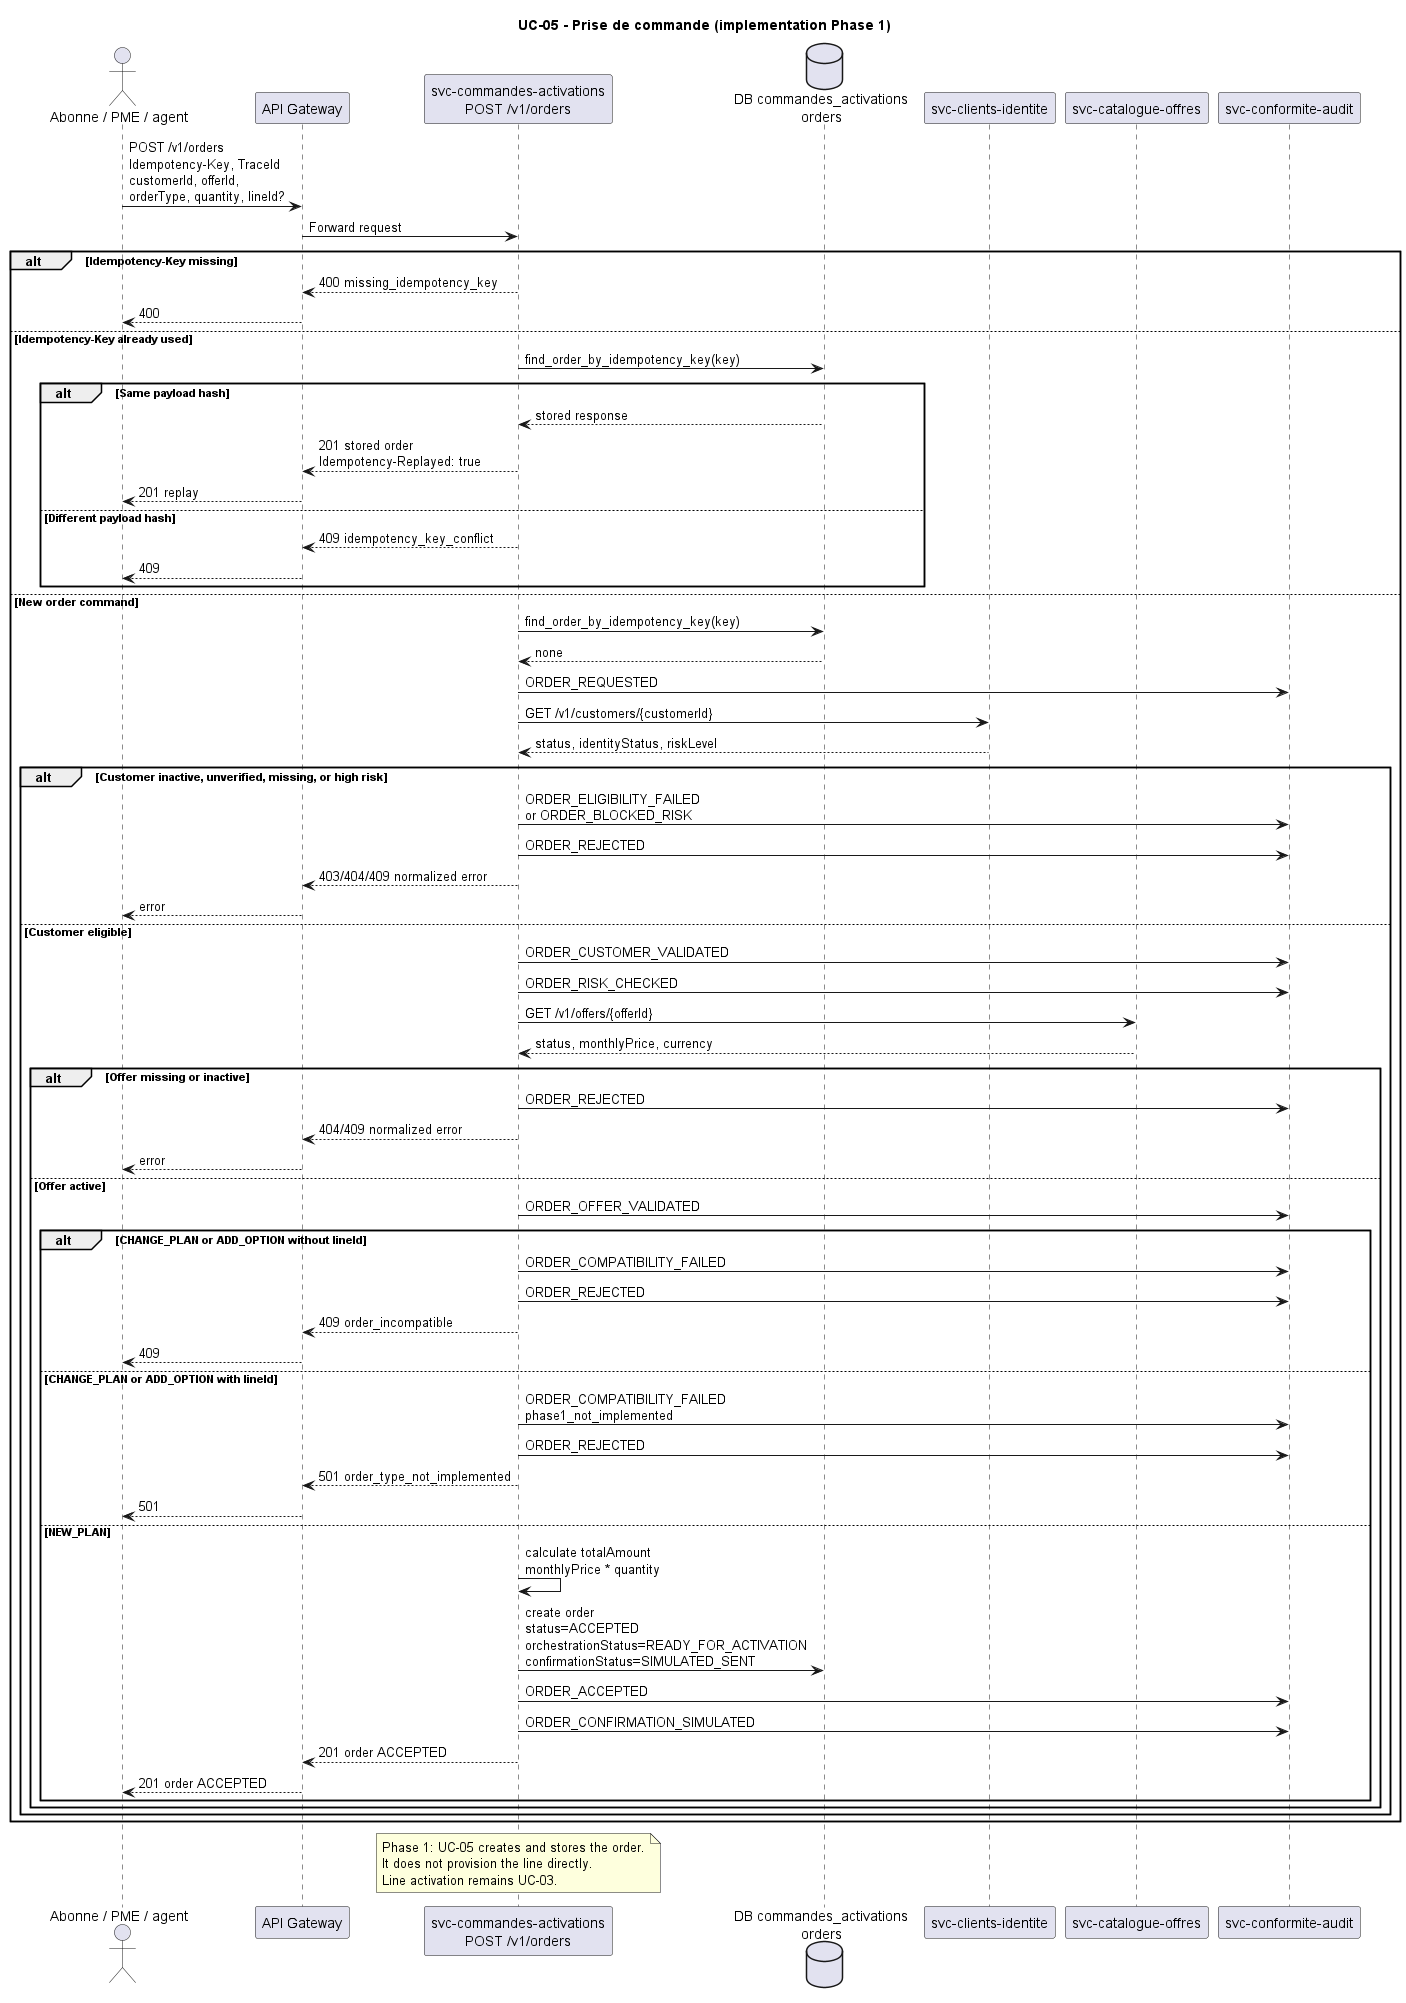

The diagram above was rendered by PlantUML. Its source (embedded in the PNG):
@startuml
title UC-05 - Prise de commande (implementation Phase 1)

actor "Abonne / PME / agent" as User
participant "API Gateway" as Gateway
participant "svc-commandes-activations\nPOST /v1/orders" as Orders
database "DB commandes_activations\norders" as OrderDb
participant "svc-clients-identite" as Customers
participant "svc-catalogue-offres" as Offers
participant "svc-conformite-audit" as Audit

User -> Gateway: POST /v1/orders\nIdempotency-Key, TraceId\ncustomerId, offerId,\norderType, quantity, lineId?
Gateway -> Orders: Forward request

alt Idempotency-Key missing
  Orders --> Gateway: 400 missing_idempotency_key
  Gateway --> User: 400
else Idempotency-Key already used
  Orders -> OrderDb: find_order_by_idempotency_key(key)
  alt Same payload hash
    OrderDb --> Orders: stored response
    Orders --> Gateway: 201 stored order\nIdempotency-Replayed: true
    Gateway --> User: 201 replay
  else Different payload hash
    Orders --> Gateway: 409 idempotency_key_conflict
    Gateway --> User: 409
  end
else New order command
  Orders -> OrderDb: find_order_by_idempotency_key(key)
  OrderDb --> Orders: none
  Orders -> Audit: ORDER_REQUESTED

  Orders -> Customers: GET /v1/customers/{customerId}
  Customers --> Orders: status, identityStatus, riskLevel

  alt Customer inactive, unverified, missing, or high risk
    Orders -> Audit: ORDER_ELIGIBILITY_FAILED\nor ORDER_BLOCKED_RISK
    Orders -> Audit: ORDER_REJECTED
    Orders --> Gateway: 403/404/409 normalized error
    Gateway --> User: error
  else Customer eligible
    Orders -> Audit: ORDER_CUSTOMER_VALIDATED
    Orders -> Audit: ORDER_RISK_CHECKED

    Orders -> Offers: GET /v1/offers/{offerId}
    Offers --> Orders: status, monthlyPrice, currency

    alt Offer missing or inactive
      Orders -> Audit: ORDER_REJECTED
      Orders --> Gateway: 404/409 normalized error
      Gateway --> User: error
    else Offer active
      Orders -> Audit: ORDER_OFFER_VALIDATED

      alt CHANGE_PLAN or ADD_OPTION without lineId
        Orders -> Audit: ORDER_COMPATIBILITY_FAILED
        Orders -> Audit: ORDER_REJECTED
        Orders --> Gateway: 409 order_incompatible
        Gateway --> User: 409
      else CHANGE_PLAN or ADD_OPTION with lineId
        Orders -> Audit: ORDER_COMPATIBILITY_FAILED\nphase1_not_implemented
        Orders -> Audit: ORDER_REJECTED
        Orders --> Gateway: 501 order_type_not_implemented
        Gateway --> User: 501
      else NEW_PLAN
        Orders -> Orders: calculate totalAmount\nmonthlyPrice * quantity
        Orders -> OrderDb: create order\nstatus=ACCEPTED\norchestrationStatus=READY_FOR_ACTIVATION\nconfirmationStatus=SIMULATED_SENT
        Orders -> Audit: ORDER_ACCEPTED
        Orders -> Audit: ORDER_CONFIRMATION_SIMULATED
        Orders --> Gateway: 201 order ACCEPTED
        Gateway --> User: 201 order ACCEPTED
      end
    end
  end
end

note over Orders
Phase 1: UC-05 creates and stores the order.
It does not provision the line directly.
Line activation remains UC-03.
end note

@enduml